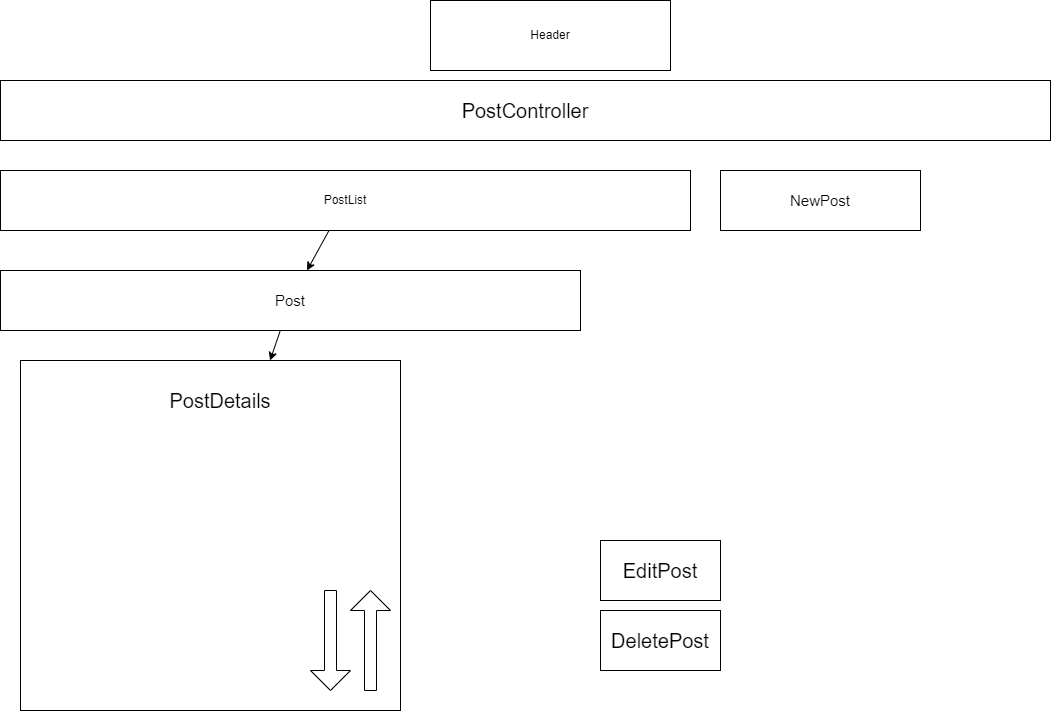

The diagram above was exported from draw.io. Its source (the exported page's mxGraphModel, read from the mxfile embedded in the PNG):
<mxGraphModel dx="617" dy="301" grid="1" gridSize="10" guides="1" tooltips="1" connect="1" arrows="1" fold="1" page="1" pageScale="1" pageWidth="1100" pageHeight="850" math="0" shadow="0">
  <root>
    <mxCell id="0" />
    <mxCell id="1" parent="0" />
    <mxCell id="20" value="" style="edgeStyle=none;html=1;fontSize=20;" parent="1" source="2" target="5" edge="1">
      <mxGeometry relative="1" as="geometry" />
    </mxCell>
    <mxCell id="2" value="PostList" style="rounded=0;whiteSpace=wrap;html=1;" parent="1" vertex="1">
      <mxGeometry x="10" y="180" width="690" height="60" as="geometry" />
    </mxCell>
    <mxCell id="3" value="Header" style="rounded=0;whiteSpace=wrap;html=1;" parent="1" vertex="1">
      <mxGeometry x="440" y="10" width="240" height="70" as="geometry" />
    </mxCell>
    <mxCell id="4" value="NewPost" style="rounded=0;whiteSpace=wrap;html=1;fontSize=15;" parent="1" vertex="1">
      <mxGeometry x="730" y="180" width="200" height="60" as="geometry" />
    </mxCell>
    <mxCell id="19" value="" style="edgeStyle=none;html=1;fontSize=20;" parent="1" source="5" target="7" edge="1">
      <mxGeometry relative="1" as="geometry" />
    </mxCell>
    <mxCell id="5" value="Post" style="rounded=0;whiteSpace=wrap;html=1;fontSize=15;" parent="1" vertex="1">
      <mxGeometry x="10" y="280" width="580" height="60" as="geometry" />
    </mxCell>
    <mxCell id="7" value="" style="rounded=0;whiteSpace=wrap;html=1;fontSize=15;" parent="1" vertex="1">
      <mxGeometry x="30" y="370" width="380" height="350" as="geometry" />
    </mxCell>
    <mxCell id="8" value="PostDetails" style="text;html=1;strokeColor=none;fillColor=none;align=center;verticalAlign=middle;whiteSpace=wrap;rounded=0;fontSize=20;" parent="1" vertex="1">
      <mxGeometry x="180" y="395" width="100" height="30" as="geometry" />
    </mxCell>
    <mxCell id="12" value="" style="shape=singleArrow;direction=north;whiteSpace=wrap;html=1;fontSize=20;" parent="1" vertex="1">
      <mxGeometry x="360" y="600" width="40" height="100" as="geometry" />
    </mxCell>
    <mxCell id="13" value="" style="shape=singleArrow;direction=south;whiteSpace=wrap;html=1;fontSize=20;" parent="1" vertex="1">
      <mxGeometry x="320" y="600" width="40" height="100" as="geometry" />
    </mxCell>
    <mxCell id="14" value="DeletePost" style="rounded=0;whiteSpace=wrap;html=1;fontSize=20;" parent="1" vertex="1">
      <mxGeometry x="610" y="620" width="120" height="60" as="geometry" />
    </mxCell>
    <mxCell id="23" value="PostController" style="rounded=0;whiteSpace=wrap;html=1;fontSize=20;" parent="1" vertex="1">
      <mxGeometry x="10" y="90" width="1050" height="60" as="geometry" />
    </mxCell>
    <mxCell id="jAUH-RsshZ8wYIGhrkZl-24" value="EditPost" style="rounded=0;whiteSpace=wrap;html=1;fontSize=20;" parent="1" vertex="1">
      <mxGeometry x="610" y="550" width="120" height="60" as="geometry" />
    </mxCell>
  </root>
</mxGraphModel>